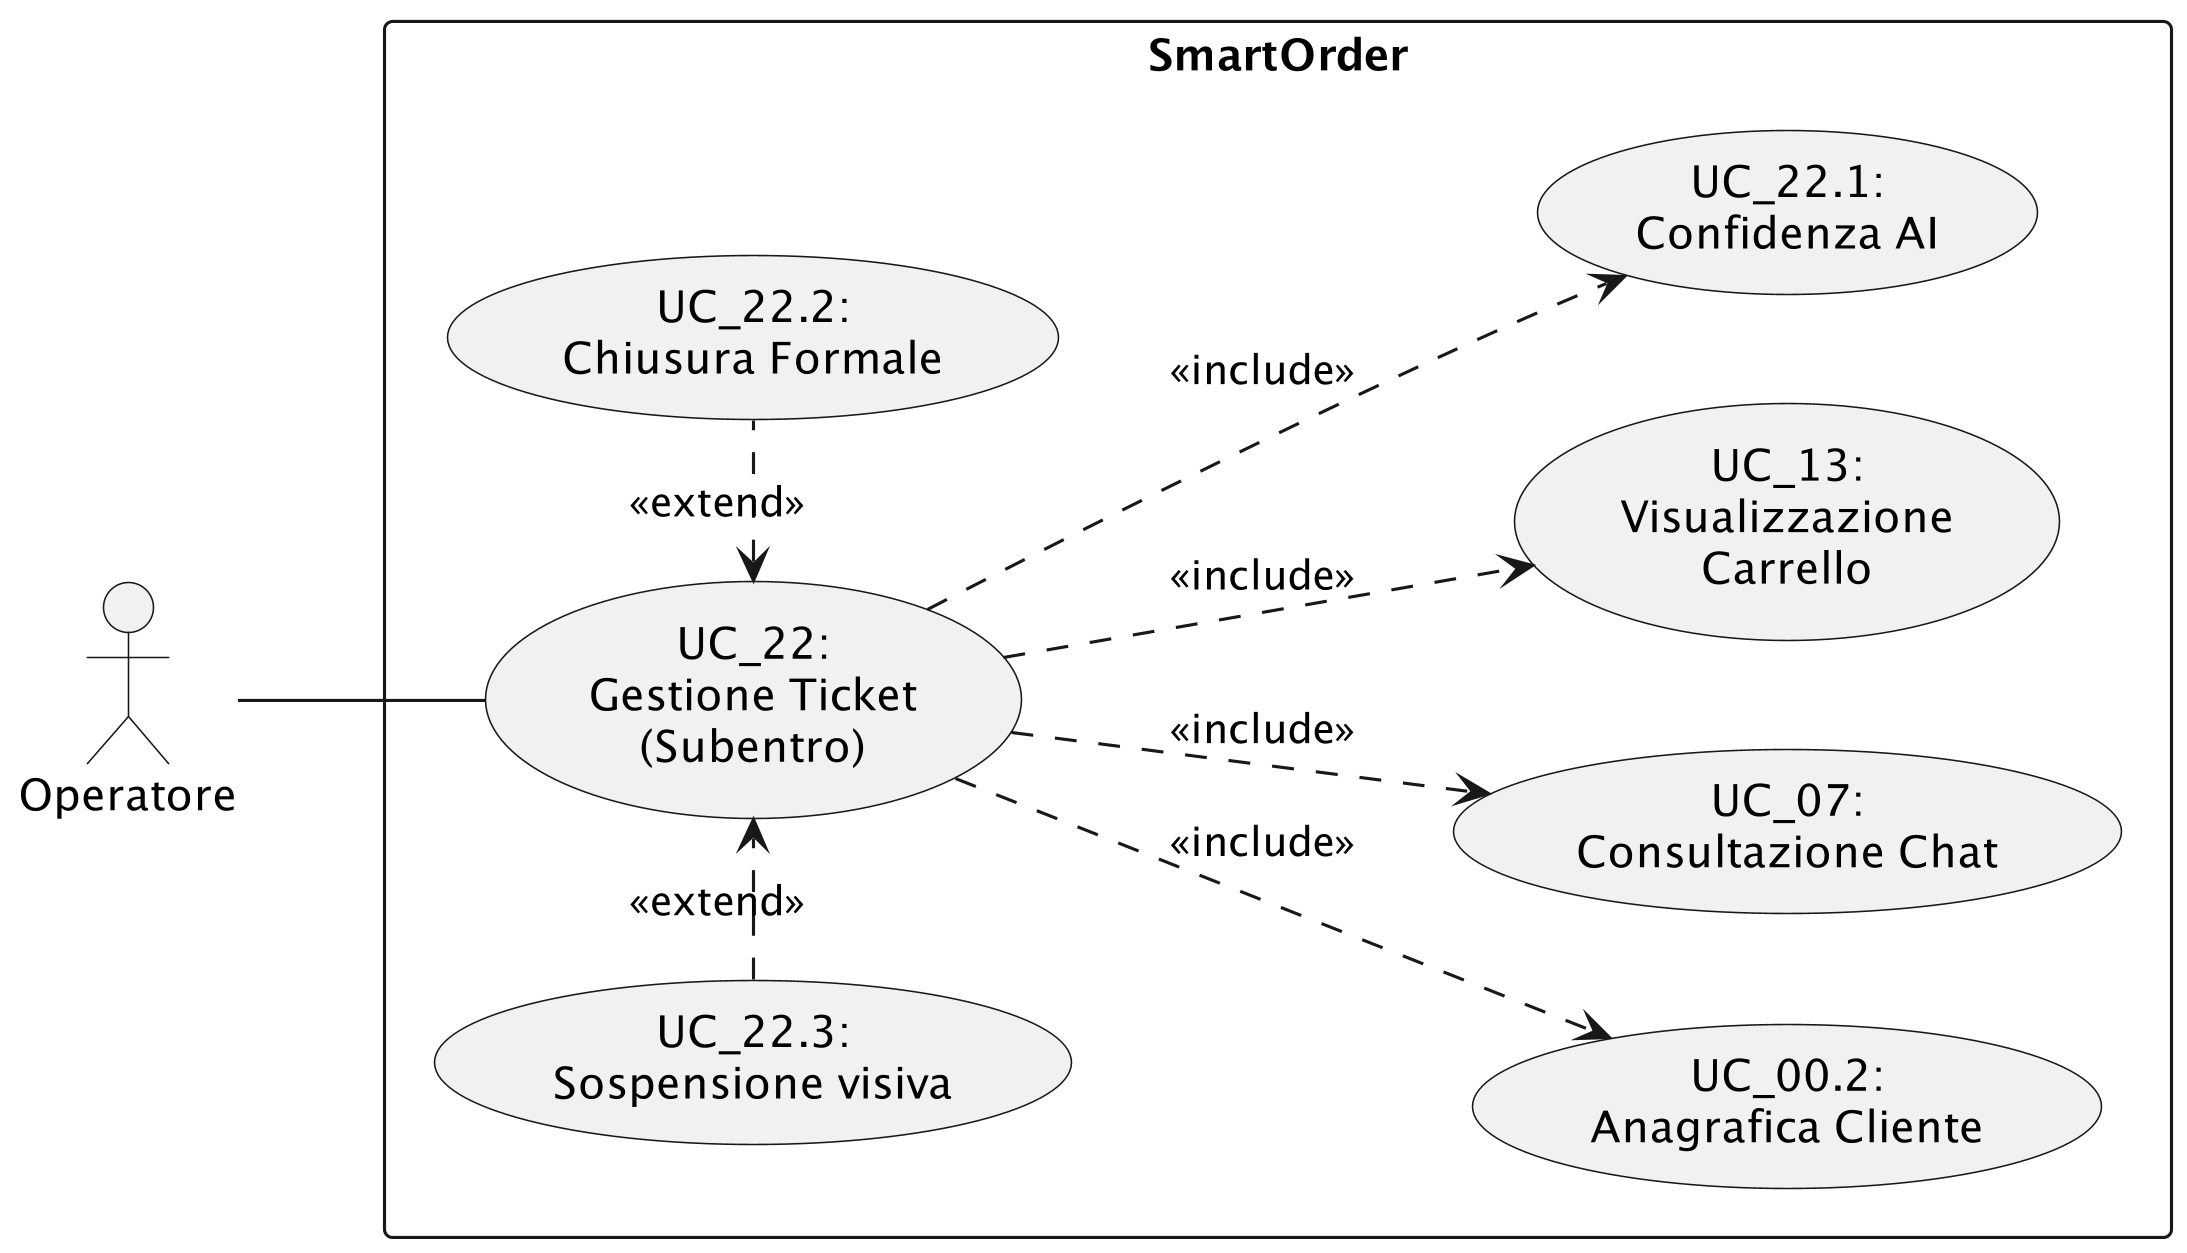

The diagram above was rendered by PlantUML. Its source (embedded in the PNG):
@startuml
skinparam dpi 300
left to right direction
actor Operatore

rectangle "SmartOrder" {
    usecase "UC_22:\nGestione Ticket\n(Subentro)" as UC22

    ' --- Sotto-funzioni sempre caricate (Include) ---
    usecase "UC_00.2:\nAnagrafica Cliente" as UC00_2
    usecase "UC_07:\nConsultazione Chat" as UC07
    usecase "UC_13:\nVisualizzazione\nCarrello" as UC13
    usecase "UC_22.1:\nConfidenza AI" as UC22_1

    ' --- Azioni sul ciclo di vita del ticket (Extend) ---
    usecase "UC_22.2:\nChiusura Formale" as UC22_2
    usecase "UC_22.3:\nSospensione visiva" as UC22_3
}

Operatore -- UC22

' Gli Include (la freccia esce da UC22 verso il caso incluso)
UC22 ..> UC00_2 : <<include>>
UC22 ..> UC07 : <<include>>
UC22 ..> UC13 : <<include>>
UC22 ..> UC22_1 : <<include>>

' Gli Extend (la freccia esce dall'estensione ed entra in UC22)
UC22_2 .left.> UC22 : <<extend>>
UC22_3 .> UC22 : <<extend>>

@enduml